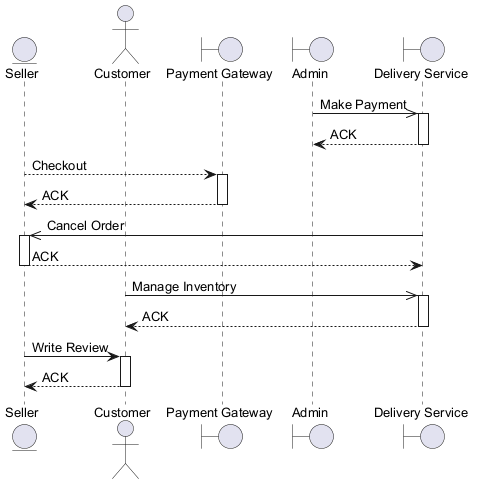

The diagram above was rendered by PlantUML. Its source (embedded in the PNG):
@startuml
skinparam defaultFontSize 13
entity "Seller" as S
actor "Customer" as C
boundary "Payment Gateway" as PG
boundary "Admin" as A
boundary "Delivery Service" as DS
A ->> DS : Make Payment
activate DS
DS --> A : ACK
deactivate DS
S --> PG : Checkout
activate PG
PG --> S : ACK
deactivate PG
DS ->> S : Cancel Order
activate S
S --> DS : ACK
deactivate S
C ->> DS : Manage Inventory
activate DS
DS --> C : ACK
deactivate DS
S -> C : Write Review
activate C
C --> S : ACK
deactivate C
@enduml